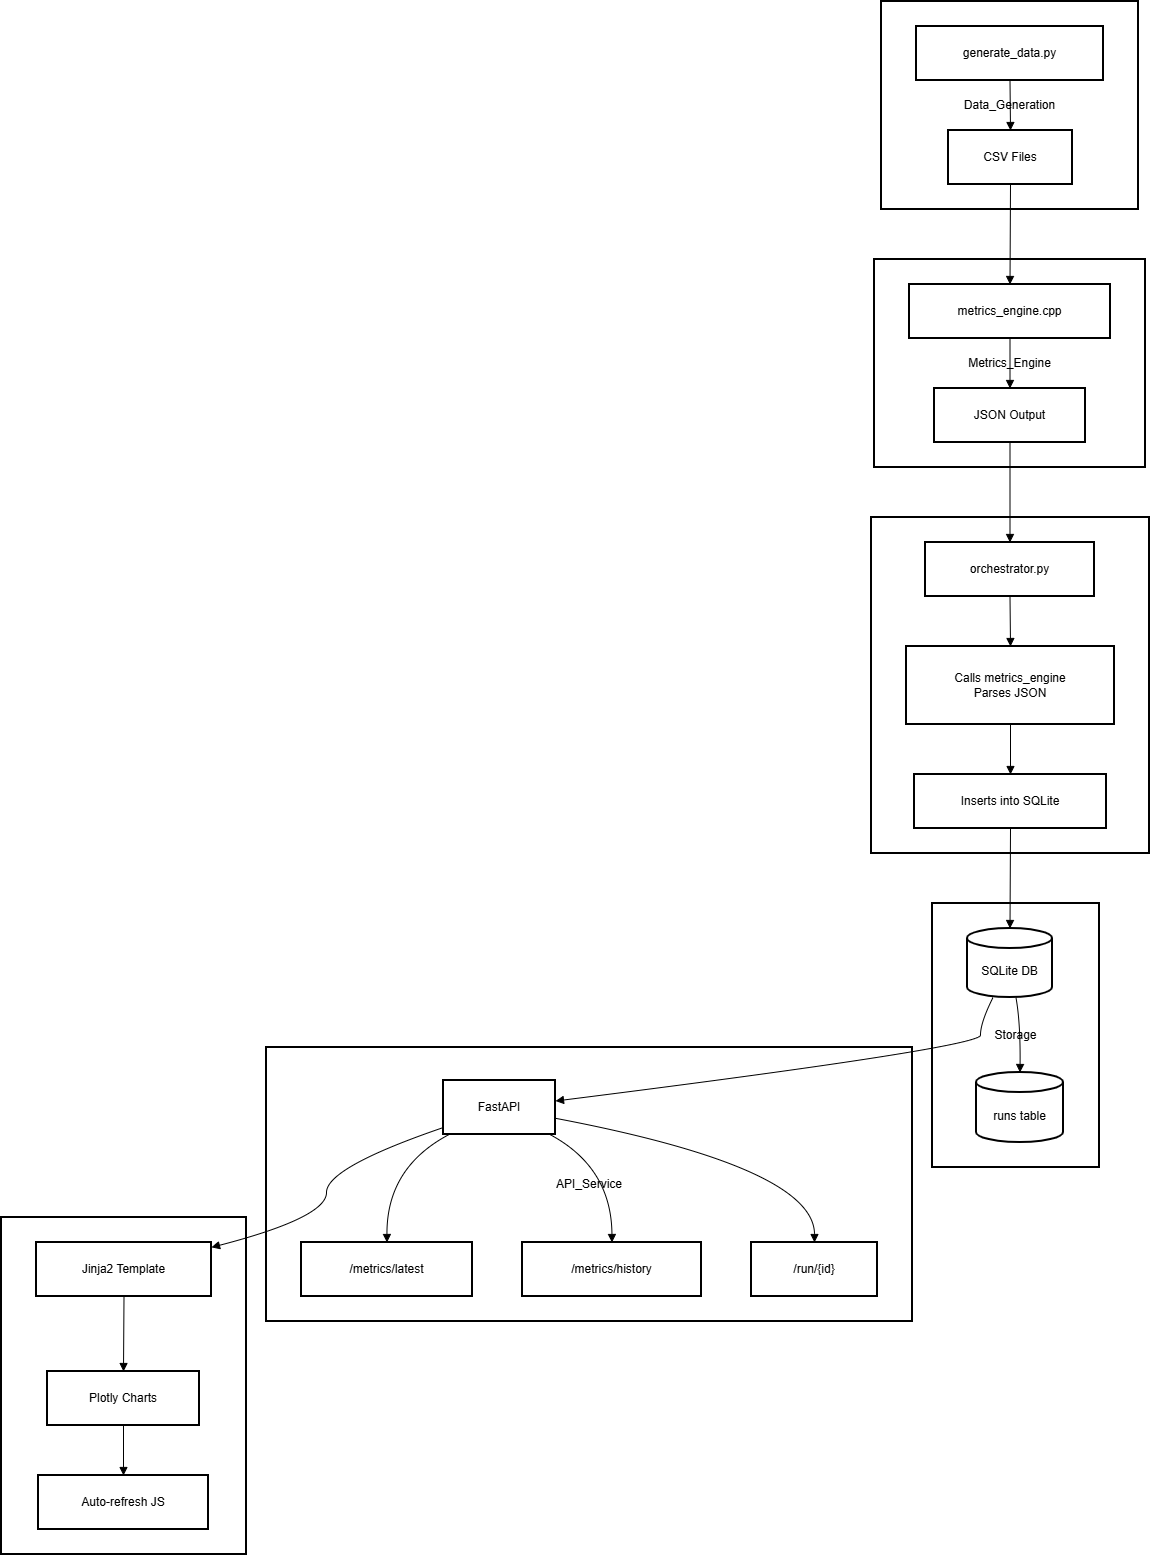

The diagram above was exported from draw.io. Its source (the exported page's mxGraphModel, read from the mxfile embedded in the PNG):
<mxGraphModel dx="2900" dy="1730" grid="1" gridSize="10" guides="1" tooltips="1" connect="1" arrows="1" fold="1" page="1" pageScale="1" pageWidth="850" pageHeight="1100" math="0" shadow="0">
  <root>
    <mxCell id="0" />
    <mxCell id="1" parent="0" />
    <mxCell id="PWmYcHRDMxmU6iA_-3wY-1" parent="1" style="whiteSpace=wrap;strokeWidth=2;" value="Dashboard" vertex="1">
      <mxGeometry height="337" width="245" x="20" y="1236" as="geometry" />
    </mxCell>
    <mxCell id="PWmYcHRDMxmU6iA_-3wY-2" parent="1" style="whiteSpace=wrap;strokeWidth=2;" value="API_Service" vertex="1">
      <mxGeometry height="274" width="646" x="285" y="1066" as="geometry" />
    </mxCell>
    <mxCell id="PWmYcHRDMxmU6iA_-3wY-3" parent="1" style="whiteSpace=wrap;strokeWidth=2;" value="Storage" vertex="1">
      <mxGeometry height="264" width="167" x="951" y="922" as="geometry" />
    </mxCell>
    <mxCell id="PWmYcHRDMxmU6iA_-3wY-4" parent="1" style="whiteSpace=wrap;strokeWidth=2;" value="Orchestrator" vertex="1">
      <mxGeometry height="336" width="278" x="890" y="536" as="geometry" />
    </mxCell>
    <mxCell id="PWmYcHRDMxmU6iA_-3wY-5" parent="1" style="whiteSpace=wrap;strokeWidth=2;" value="Metrics_Engine" vertex="1">
      <mxGeometry height="208" width="271" x="893" y="278" as="geometry" />
    </mxCell>
    <mxCell id="PWmYcHRDMxmU6iA_-3wY-6" parent="1" style="whiteSpace=wrap;strokeWidth=2;" value="Data_Generation" vertex="1">
      <mxGeometry height="208" width="257" x="900" y="20" as="geometry" />
    </mxCell>
    <mxCell id="PWmYcHRDMxmU6iA_-3wY-7" parent="1" style="whiteSpace=wrap;strokeWidth=2;" value="generate_data.py" vertex="1">
      <mxGeometry height="54" width="187" x="935" y="45" as="geometry" />
    </mxCell>
    <mxCell id="PWmYcHRDMxmU6iA_-3wY-8" parent="1" style="whiteSpace=wrap;strokeWidth=2;" value="CSV Files" vertex="1">
      <mxGeometry height="54" width="124" x="967" y="149" as="geometry" />
    </mxCell>
    <mxCell id="PWmYcHRDMxmU6iA_-3wY-9" parent="1" style="whiteSpace=wrap;strokeWidth=2;" value="metrics_engine.cpp" vertex="1">
      <mxGeometry height="54" width="201" x="928" y="303" as="geometry" />
    </mxCell>
    <mxCell id="PWmYcHRDMxmU6iA_-3wY-10" parent="1" style="whiteSpace=wrap;strokeWidth=2;" value="JSON Output" vertex="1">
      <mxGeometry height="54" width="151" x="953" y="407" as="geometry" />
    </mxCell>
    <mxCell id="PWmYcHRDMxmU6iA_-3wY-11" parent="1" style="whiteSpace=wrap;strokeWidth=2;" value="orchestrator.py" vertex="1">
      <mxGeometry height="54" width="169" x="944" y="561" as="geometry" />
    </mxCell>
    <mxCell id="PWmYcHRDMxmU6iA_-3wY-12" parent="1" style="whiteSpace=wrap;strokeWidth=2;" value="Calls metrics_engine&#10;Parses JSON" vertex="1">
      <mxGeometry height="78" width="208" x="925" y="665" as="geometry" />
    </mxCell>
    <mxCell id="PWmYcHRDMxmU6iA_-3wY-13" parent="1" style="whiteSpace=wrap;strokeWidth=2;" value="Inserts into SQLite" vertex="1">
      <mxGeometry height="54" width="192" x="933" y="793" as="geometry" />
    </mxCell>
    <mxCell id="PWmYcHRDMxmU6iA_-3wY-14" parent="1" style="shape=cylinder3;boundedLbl=1;backgroundOutline=1;size=10;strokeWidth=2;whiteSpace=wrap;" value="SQLite DB" vertex="1">
      <mxGeometry height="69" width="85" x="986" y="947" as="geometry" />
    </mxCell>
    <mxCell id="PWmYcHRDMxmU6iA_-3wY-15" parent="1" style="shape=cylinder3;boundedLbl=1;backgroundOutline=1;size=10;strokeWidth=2;whiteSpace=wrap;" value="runs table" vertex="1">
      <mxGeometry height="70" width="87" x="995" y="1091" as="geometry" />
    </mxCell>
    <mxCell id="PWmYcHRDMxmU6iA_-3wY-16" parent="1" style="whiteSpace=wrap;strokeWidth=2;" value="FastAPI" vertex="1">
      <mxGeometry height="54" width="112" x="462" y="1099" as="geometry" />
    </mxCell>
    <mxCell id="PWmYcHRDMxmU6iA_-3wY-17" parent="1" style="whiteSpace=wrap;strokeWidth=2;" value="/metrics/latest" vertex="1">
      <mxGeometry height="54" width="171" x="320" y="1261" as="geometry" />
    </mxCell>
    <mxCell id="PWmYcHRDMxmU6iA_-3wY-18" parent="1" style="whiteSpace=wrap;strokeWidth=2;" value="/metrics/history" vertex="1">
      <mxGeometry height="54" width="179" x="541" y="1261" as="geometry" />
    </mxCell>
    <mxCell id="PWmYcHRDMxmU6iA_-3wY-19" parent="1" style="whiteSpace=wrap;strokeWidth=2;" value="/run/{id}" vertex="1">
      <mxGeometry height="54" width="126" x="770" y="1261" as="geometry" />
    </mxCell>
    <mxCell id="PWmYcHRDMxmU6iA_-3wY-20" parent="1" style="whiteSpace=wrap;strokeWidth=2;" value="Jinja2 Template" vertex="1">
      <mxGeometry height="54" width="175" x="55" y="1261" as="geometry" />
    </mxCell>
    <mxCell id="PWmYcHRDMxmU6iA_-3wY-21" parent="1" style="whiteSpace=wrap;strokeWidth=2;" value="Plotly Charts" vertex="1">
      <mxGeometry height="54" width="152" x="66" y="1390" as="geometry" />
    </mxCell>
    <mxCell id="PWmYcHRDMxmU6iA_-3wY-22" parent="1" style="whiteSpace=wrap;strokeWidth=2;" value="Auto-refresh JS" vertex="1">
      <mxGeometry height="54" width="170" x="57" y="1494" as="geometry" />
    </mxCell>
    <mxCell id="PWmYcHRDMxmU6iA_-3wY-23" edge="1" parent="1" source="PWmYcHRDMxmU6iA_-3wY-7" style="curved=1;startArrow=none;endArrow=block;exitX=0.5;exitY=1;entryX=0.5;entryY=0;rounded=0;" target="PWmYcHRDMxmU6iA_-3wY-8" value="">
      <mxGeometry relative="1" as="geometry">
        <Array as="points" />
      </mxGeometry>
    </mxCell>
    <mxCell id="PWmYcHRDMxmU6iA_-3wY-24" edge="1" parent="1" source="PWmYcHRDMxmU6iA_-3wY-9" style="curved=1;startArrow=none;endArrow=block;exitX=0.5;exitY=1;entryX=0.5;entryY=0;rounded=0;" target="PWmYcHRDMxmU6iA_-3wY-10" value="">
      <mxGeometry relative="1" as="geometry">
        <Array as="points" />
      </mxGeometry>
    </mxCell>
    <mxCell id="PWmYcHRDMxmU6iA_-3wY-25" edge="1" parent="1" source="PWmYcHRDMxmU6iA_-3wY-11" style="curved=1;startArrow=none;endArrow=block;exitX=0.5;exitY=1;entryX=0.5;entryY=0;rounded=0;" target="PWmYcHRDMxmU6iA_-3wY-12" value="">
      <mxGeometry relative="1" as="geometry">
        <Array as="points" />
      </mxGeometry>
    </mxCell>
    <mxCell id="PWmYcHRDMxmU6iA_-3wY-26" edge="1" parent="1" source="PWmYcHRDMxmU6iA_-3wY-12" style="curved=1;startArrow=none;endArrow=block;exitX=0.5;exitY=1;entryX=0.5;entryY=0;rounded=0;" target="PWmYcHRDMxmU6iA_-3wY-13" value="">
      <mxGeometry relative="1" as="geometry">
        <Array as="points" />
      </mxGeometry>
    </mxCell>
    <mxCell id="PWmYcHRDMxmU6iA_-3wY-27" edge="1" parent="1" source="PWmYcHRDMxmU6iA_-3wY-14" style="curved=1;startArrow=none;endArrow=block;exitX=0.57;exitY=1;entryX=0.5;entryY=0;rounded=0;" target="PWmYcHRDMxmU6iA_-3wY-15" value="">
      <mxGeometry relative="1" as="geometry">
        <Array as="points">
          <mxPoint x="1039" y="1041" />
        </Array>
      </mxGeometry>
    </mxCell>
    <mxCell id="PWmYcHRDMxmU6iA_-3wY-28" edge="1" parent="1" source="PWmYcHRDMxmU6iA_-3wY-16" style="curved=1;startArrow=none;endArrow=block;exitX=0.05;exitY=1;entryX=0.5;entryY=0;rounded=0;" target="PWmYcHRDMxmU6iA_-3wY-17" value="">
      <mxGeometry relative="1" as="geometry">
        <Array as="points">
          <mxPoint x="405" y="1186" />
        </Array>
      </mxGeometry>
    </mxCell>
    <mxCell id="PWmYcHRDMxmU6iA_-3wY-29" edge="1" parent="1" source="PWmYcHRDMxmU6iA_-3wY-16" style="curved=1;startArrow=none;endArrow=block;exitX=0.95;exitY=1;entryX=0.5;entryY=0;rounded=0;" target="PWmYcHRDMxmU6iA_-3wY-18" value="">
      <mxGeometry relative="1" as="geometry">
        <Array as="points">
          <mxPoint x="630" y="1186" />
        </Array>
      </mxGeometry>
    </mxCell>
    <mxCell id="PWmYcHRDMxmU6iA_-3wY-30" edge="1" parent="1" source="PWmYcHRDMxmU6iA_-3wY-16" style="curved=1;startArrow=none;endArrow=block;exitX=1;exitY=0.7;entryX=0.5;entryY=0;rounded=0;" target="PWmYcHRDMxmU6iA_-3wY-19" value="">
      <mxGeometry relative="1" as="geometry">
        <Array as="points">
          <mxPoint x="833" y="1186" />
        </Array>
      </mxGeometry>
    </mxCell>
    <mxCell id="PWmYcHRDMxmU6iA_-3wY-31" edge="1" parent="1" source="PWmYcHRDMxmU6iA_-3wY-20" style="curved=1;startArrow=none;endArrow=block;exitX=0.5;exitY=1;entryX=0.5;entryY=0;rounded=0;" target="PWmYcHRDMxmU6iA_-3wY-21" value="">
      <mxGeometry relative="1" as="geometry">
        <Array as="points" />
      </mxGeometry>
    </mxCell>
    <mxCell id="PWmYcHRDMxmU6iA_-3wY-32" edge="1" parent="1" source="PWmYcHRDMxmU6iA_-3wY-21" style="curved=1;startArrow=none;endArrow=block;exitX=0.5;exitY=1;entryX=0.5;entryY=0;rounded=0;" target="PWmYcHRDMxmU6iA_-3wY-22" value="">
      <mxGeometry relative="1" as="geometry">
        <Array as="points" />
      </mxGeometry>
    </mxCell>
    <mxCell id="PWmYcHRDMxmU6iA_-3wY-33" edge="1" parent="1" source="PWmYcHRDMxmU6iA_-3wY-8" style="curved=1;startArrow=none;endArrow=block;exitX=0.5;exitY=1;entryX=0.5;entryY=0;rounded=0;" target="PWmYcHRDMxmU6iA_-3wY-9" value="">
      <mxGeometry relative="1" as="geometry">
        <Array as="points" />
      </mxGeometry>
    </mxCell>
    <mxCell id="PWmYcHRDMxmU6iA_-3wY-34" edge="1" parent="1" source="PWmYcHRDMxmU6iA_-3wY-10" style="curved=1;startArrow=none;endArrow=block;exitX=0.5;exitY=1;entryX=0.5;entryY=0;rounded=0;" target="PWmYcHRDMxmU6iA_-3wY-11" value="">
      <mxGeometry relative="1" as="geometry">
        <Array as="points" />
      </mxGeometry>
    </mxCell>
    <mxCell id="PWmYcHRDMxmU6iA_-3wY-35" edge="1" parent="1" source="PWmYcHRDMxmU6iA_-3wY-13" style="curved=1;startArrow=none;endArrow=block;exitX=0.5;exitY=1;entryX=0.5;entryY=0;rounded=0;" target="PWmYcHRDMxmU6iA_-3wY-14" value="">
      <mxGeometry relative="1" as="geometry">
        <Array as="points" />
      </mxGeometry>
    </mxCell>
    <mxCell id="PWmYcHRDMxmU6iA_-3wY-36" edge="1" parent="1" source="PWmYcHRDMxmU6iA_-3wY-14" style="curved=1;startArrow=none;endArrow=block;exitX=0.3;exitY=1;entryX=1;entryY=0.38;rounded=0;" target="PWmYcHRDMxmU6iA_-3wY-16" value="">
      <mxGeometry relative="1" as="geometry">
        <Array as="points">
          <mxPoint x="999" y="1041" />
          <mxPoint x="999" y="1066" />
        </Array>
      </mxGeometry>
    </mxCell>
    <mxCell id="PWmYcHRDMxmU6iA_-3wY-37" edge="1" parent="1" source="PWmYcHRDMxmU6iA_-3wY-16" style="curved=1;startArrow=none;endArrow=block;exitX=0;exitY=0.87;entryX=1;entryY=0.09;rounded=0;" target="PWmYcHRDMxmU6iA_-3wY-20" value="">
      <mxGeometry relative="1" as="geometry">
        <Array as="points">
          <mxPoint x="345" y="1186" />
          <mxPoint x="345" y="1236" />
        </Array>
      </mxGeometry>
    </mxCell>
  </root>
</mxGraphModel>